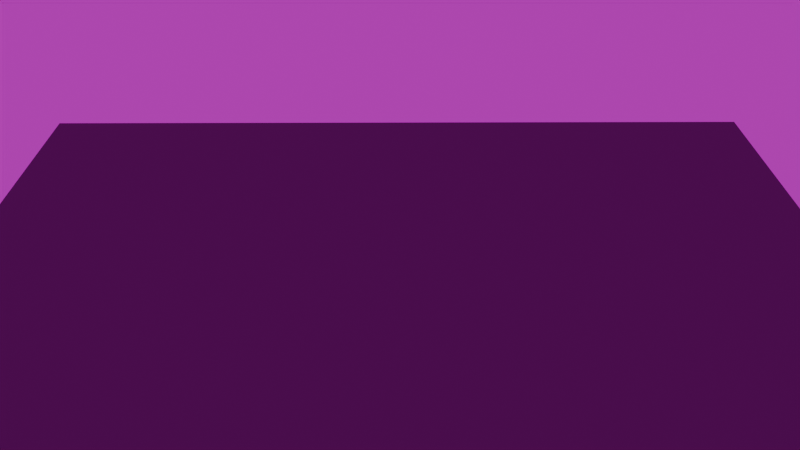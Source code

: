 # Source: Claymation_Template_File.blend  (saved by Blender 4.3.34; exported with 4.5.12 LTS)
import bpy
from mathutils import Matrix  # noqa: F401  (used for matrix-valued properties, if any)

bpy.ops.wm.read_factory_settings(use_empty=True)
scene = bpy.context.scene
scene.name = 'Scene'

# ---- collections
col_collection = bpy.data.collections.new('Collection'); scene.collection.children.link(col_collection)

# ---- images (referenced by path relative to the original .blend; pixels are not part of the script)
import os
ASSET_DIR = os.environ.get("B2B_ASSET_DIR", "")  # directory of the original .blend (textures are referenced by path, not embedded)
HERE = os.path.dirname(os.path.abspath(__file__))  # packed textures are extracted next to this script under _unpacked/

def load_image(name, relpath, width, height, colorspace="sRGB"):
    """Load a texture the original file referenced (path relative to the .blend, or extracted next to this script)."""
    p = next((c for c in (os.path.join(HERE, relpath), os.path.join(ASSET_DIR, relpath)) if relpath and os.path.exists(c)), "")
    if p:
        img = bpy.data.images.load(p, check_existing=True)
        img.name = name
    else:  # same state as the original file: an image datablock whose file is absent (Cycles renders it pink)
        img = bpy.data.images.new(name, width, height)
        img.source = "FILE"
        img.filepath = "//" + (relpath or name)
    img.colorspace_settings.name = colorspace
    return img
img_resting_place_8k_hdr = load_image('resting_place_8k.hdr', 'resting_place_8k.hdr', 1024, 1024, 'Linear Rec.709')

# ---- materials (node trees are filled in below, after node groups)
mat_material = bpy.data.materials.new('Material')
mat_material.surface_render_method = 'BLENDED'
mat_material.blend_method = 'BLEND'

# ---- material node trees
mat_material.use_nodes = True; mat_material.node_tree.nodes.clear()
_N = mat_material.node_tree.nodes; _L = mat_material.node_tree.links
n0 = _N.new('ShaderNodeOutputMaterial'); n0.name = 'Material Output'; n0.location = (1148, 221)
n1 = _N.new('ShaderNodeShaderToRGB'); n1.name = 'Shader to RGB'; n1.location = (-164, 226)
n2 = _N.new('ShaderNodeValToRGB'); n2.name = 'Color Ramp'; n2.location = (15, 282)
while len(n2.color_ramp.elements) > 1: n2.color_ramp.elements.remove(n2.color_ramp.elements[-1])
n2.color_ramp.elements[0].position = 0.9491; n2.color_ramp.elements[0].color = (0.1609, 0.1609, 0.1609, 1.0)
_e = n2.color_ramp.elements.new(1.0); _e.color = (1.0, 1.0, 1.0, 1.0)
n3 = _N.new('ShaderNodeBsdfDiffuse'); n3.name = 'Diffuse BSDF'; n3.location = (-863, 172)
n4 = _N.new('ShaderNodeMixShader'); n4.name = 'Mix Shader'; n4.location = (968, 147)
n5 = _N.new('ShaderNodeBsdfTransparent'); n5.name = 'Transparent BSDF'; n5.location = (966, -99)
_L.new(n1.outputs[0], n2.inputs[0])
_L.new(n3.outputs[0], n1.inputs[0])
_L.new(n4.outputs[0], n0.inputs[0])
_L.new(n2.outputs[0], n4.inputs[0])
_L.new(n5.outputs[0], n4.inputs[2])
n0.is_active_output = True

# ---- world
world_world = bpy.data.worlds.new('World'); scene.world = world_world
world_world.use_nodes = True; world_world.node_tree.nodes.clear()
_N = world_world.node_tree.nodes; _L = world_world.node_tree.links
n0 = _N.new('ShaderNodeOutputWorld'); n0.name = 'World Output'; n0.location = (300, 300)
n1 = _N.new('ShaderNodeBackground'); n1.name = 'Background'; n1.location = (10, 300)
n1.inputs[1].default_value = 0.5
n2 = _N.new('ShaderNodeTexEnvironment'); n2.name = 'Environment Texture'; n2.location = (-357, 349)
n2.image = img_resting_place_8k_hdr
_L.new(n1.outputs[0], n0.inputs[0])
_L.new(n2.outputs[0], n1.inputs[0])
n0.is_active_output = True
world_world.color = (0.05088, 0.05088, 0.05088)
world_world.sun_shadow_jitter_overblur = 0.0

# ---- cameras
cam_camera = bpy.data.cameras.new('Camera')
cam_camera.clip_end = 100.0
cam_camera.ortho_scale = 7.314

# ---- lights
light_area = bpy.data.lights.new('Area', 'AREA')
light_area.color = (0.8448, 1.0, 0.8821)
light_area.energy = 1000.0
light_area.size = 1.0
light_area.size_y = 1.0
light_area_001 = bpy.data.lights.new('Area.001', 'AREA')
light_area_001.color = (0.1601, 0.335, 0.01174)
light_area_001.energy = 100.0
light_area_001.size = 1.0
light_area_001.size_y = 1.0
light_light = bpy.data.lights.new('Light', 'POINT')
light_light.energy = 1000.0
light_light.shadow_soft_size = 0.1

# ---- meshes
me_plane = bpy.data.meshes.new('Plane')
me_plane.from_pydata([(-1.0, -1.0, 0.0), (1.0, -1.0, 0.0), (-1.0, 1.0, 0.0), (1.0, 1.0, 0.0)], [], [(0, 1, 3, 2)])
_uv = me_plane.uv_layers.new(name='UVMap')
_uv.uv.foreach_set('vector', [0.0, 0.0, 1.0, 0.0, 1.0, 1.0, 0.0, 1.0])
me_plane.materials.append(mat_material)
me_plane.update()

# ---- objects
ob_area = bpy.data.objects.new('Area', light_area)
ob_area_001 = bpy.data.objects.new('Area.001', light_area_001)
ob_empty = bpy.data.objects.new('Empty', None)
ob_plane = bpy.data.objects.new('Plane', me_plane)
ob_light = bpy.data.objects.new('Light', light_light)
ob_camera = bpy.data.objects.new('Camera', cam_camera)

# ---- transforms, parenting, visibility, modifiers, constraints
ob_area.location = (3.619, 1.046, 3.945)
ob_area.rotation_euler = (0.0, -1.204, 3.142)
_c = ob_area.constraints.new('TRACK_TO'); _c.name = 'Track To'
ob_area_001.location = (5.057, 2.587, 0.1401)
ob_area_001.rotation_euler = (0.0, -1.204, 3.142)
_c = ob_area_001.constraints.new('TRACK_TO'); _c.name = 'Track To'
ob_empty.location = (0.0, 0.0, 0.0)
ob_empty.rotation_euler = (0.0, -0.0, 0.7501)
ob_plane.location = (-0.3223, 0.0, -1.024)
ob_plane.scale = (5.002, 5.002, 5.002)
ob_light.location = (-4.076, -1.005, 5.904)
ob_light.rotation_euler = (0.6503, 0.05522, 5.008)
ob_light.lock_rotations_4d = False
ob_light.empty_display_type = 'ARROWS'
ob_light.color = (0.0, 0.0, 0.0, 0.0)
ob_light.lineart.crease_threshold = 0.0
ob_camera.parent = ob_empty
ob_camera.location = (7.359, -6.926, 4.958)
ob_camera.rotation_euler = (1.109, 0.0, 0.8149)
ob_camera.lock_rotations_4d = False
ob_camera.empty_display_type = 'ARROWS'
ob_camera.color = (0.0, 0.0, 0.0, 0.0)
ob_camera.display_type = 'WIRE'
ob_camera.lineart.crease_threshold = 0.0

# ---- collection membership
scene.collection.objects.link(ob_area)
scene.collection.objects.link(ob_area_001)
scene.collection.objects.link(ob_empty)
scene.collection.objects.link(ob_plane)
col_collection.objects.link(ob_light)
col_collection.objects.link(ob_camera)

# ---- scene / render settings (as saved in the file)
scene.camera = ob_camera
scene.frame_start = 0; scene.frame_end = 7; scene.frame_set(0)
scene.render.engine = 'BLENDER_EEVEE_NEXT'
scene.render.fps = 6
scene.render.film_transparent = True
scene.cycles.samples = 256
scene.eevee.use_raytracing = True
bpy.context.view_layer.update()
